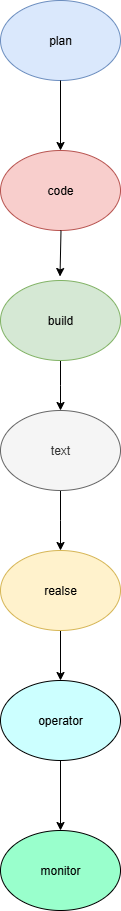

The diagram above was exported from draw.io. Its source (the exported page's mxGraphModel, read from the mxfile embedded in the PNG):
<mxGraphModel dx="872" dy="473" grid="1" gridSize="10" guides="1" tooltips="1" connect="1" arrows="1" fold="1" page="1" pageScale="1" pageWidth="850" pageHeight="1100" math="0" shadow="0">
  <root>
    <mxCell id="0" />
    <mxCell id="1" parent="0" />
    <mxCell id="elV8_fu-LwKcdQgi1HLy-2" value="plan" style="ellipse;whiteSpace=wrap;html=1;fillColor=#dae8fc;strokeColor=#6c8ebf;" vertex="1" parent="1">
      <mxGeometry x="350" y="10" width="120" height="80" as="geometry" />
    </mxCell>
    <mxCell id="elV8_fu-LwKcdQgi1HLy-5" value="" style="endArrow=classic;html=1;rounded=0;exitX=0.5;exitY=1;exitDx=0;exitDy=0;" edge="1" parent="1" source="elV8_fu-LwKcdQgi1HLy-2">
      <mxGeometry width="50" height="50" relative="1" as="geometry">
        <mxPoint x="410" y="100" as="sourcePoint" />
        <mxPoint x="410" y="160" as="targetPoint" />
      </mxGeometry>
    </mxCell>
    <mxCell id="elV8_fu-LwKcdQgi1HLy-6" value="code" style="ellipse;whiteSpace=wrap;html=1;fillColor=#f8cecc;strokeColor=#b85450;" vertex="1" parent="1">
      <mxGeometry x="350" y="160" width="120" height="80" as="geometry" />
    </mxCell>
    <mxCell id="elV8_fu-LwKcdQgi1HLy-9" value="" style="endArrow=classic;html=1;rounded=0;exitX=0.425;exitY=1.05;exitDx=0;exitDy=0;exitPerimeter=0;" edge="1" parent="1">
      <mxGeometry width="50" height="50" relative="1" as="geometry">
        <mxPoint x="410.5" y="240" as="sourcePoint" />
        <mxPoint x="409.5" y="286" as="targetPoint" />
      </mxGeometry>
    </mxCell>
    <mxCell id="elV8_fu-LwKcdQgi1HLy-15" style="edgeStyle=orthogonalEdgeStyle;rounded=0;orthogonalLoop=1;jettySize=auto;html=1;exitX=0.5;exitY=1;exitDx=0;exitDy=0;" edge="1" parent="1" source="elV8_fu-LwKcdQgi1HLy-10">
      <mxGeometry relative="1" as="geometry">
        <mxPoint x="410" y="420" as="targetPoint" />
      </mxGeometry>
    </mxCell>
    <mxCell id="elV8_fu-LwKcdQgi1HLy-10" value="build" style="ellipse;whiteSpace=wrap;html=1;fillColor=#d5e8d4;strokeColor=#82b366;" vertex="1" parent="1">
      <mxGeometry x="350" y="290" width="120" height="80" as="geometry" />
    </mxCell>
    <mxCell id="elV8_fu-LwKcdQgi1HLy-17" style="edgeStyle=orthogonalEdgeStyle;rounded=0;orthogonalLoop=1;jettySize=auto;html=1;exitX=0.5;exitY=1;exitDx=0;exitDy=0;" edge="1" parent="1" source="elV8_fu-LwKcdQgi1HLy-16">
      <mxGeometry relative="1" as="geometry">
        <mxPoint x="410" y="560" as="targetPoint" />
      </mxGeometry>
    </mxCell>
    <mxCell id="elV8_fu-LwKcdQgi1HLy-16" value="text" style="ellipse;whiteSpace=wrap;html=1;fillColor=#f5f5f5;fontColor=#333333;strokeColor=#666666;" vertex="1" parent="1">
      <mxGeometry x="350" y="420" width="120" height="80" as="geometry" />
    </mxCell>
    <mxCell id="elV8_fu-LwKcdQgi1HLy-21" style="edgeStyle=orthogonalEdgeStyle;rounded=0;orthogonalLoop=1;jettySize=auto;html=1;exitX=0.5;exitY=1;exitDx=0;exitDy=0;" edge="1" parent="1" source="elV8_fu-LwKcdQgi1HLy-19" target="elV8_fu-LwKcdQgi1HLy-22">
      <mxGeometry relative="1" as="geometry">
        <mxPoint x="410" y="700" as="targetPoint" />
      </mxGeometry>
    </mxCell>
    <mxCell id="elV8_fu-LwKcdQgi1HLy-19" value="realse" style="ellipse;whiteSpace=wrap;html=1;fillColor=#fff2cc;strokeColor=#d6b656;" vertex="1" parent="1">
      <mxGeometry x="350" y="560" width="120" height="80" as="geometry" />
    </mxCell>
    <mxCell id="elV8_fu-LwKcdQgi1HLy-24" style="edgeStyle=orthogonalEdgeStyle;rounded=0;orthogonalLoop=1;jettySize=auto;html=1;exitX=0.5;exitY=1;exitDx=0;exitDy=0;" edge="1" parent="1" source="elV8_fu-LwKcdQgi1HLy-22" target="elV8_fu-LwKcdQgi1HLy-25">
      <mxGeometry relative="1" as="geometry">
        <mxPoint x="410" y="840" as="targetPoint" />
      </mxGeometry>
    </mxCell>
    <mxCell id="elV8_fu-LwKcdQgi1HLy-22" value="operator" style="ellipse;whiteSpace=wrap;html=1;fillColor=#CCFFFF;" vertex="1" parent="1">
      <mxGeometry x="350" y="690" width="120" height="80" as="geometry" />
    </mxCell>
    <mxCell id="elV8_fu-LwKcdQgi1HLy-25" value="monitor" style="ellipse;whiteSpace=wrap;html=1;fillColor=#99FFCC;" vertex="1" parent="1">
      <mxGeometry x="350" y="840" width="120" height="80" as="geometry" />
    </mxCell>
  </root>
</mxGraphModel>